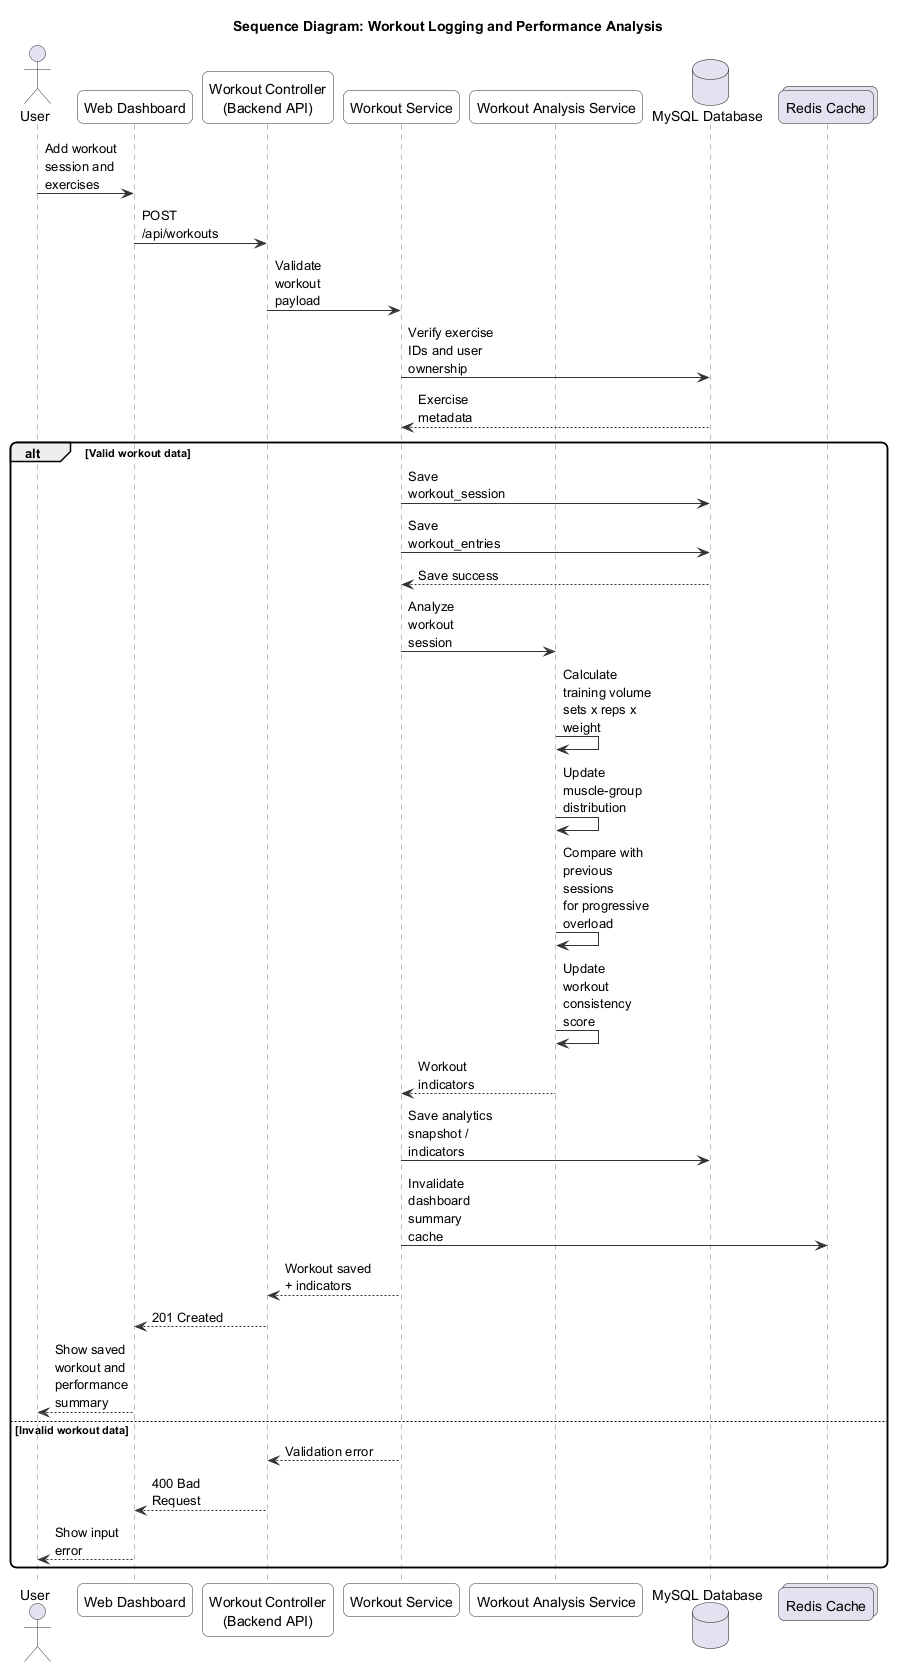

The diagram above was rendered by PlantUML. Its source (embedded in the PNG):
@startuml
title Sequence Diagram: Workout Logging and Performance Analysis

skinparam backgroundColor white
skinparam shadowing false
skinparam roundcorner 12
skinparam maxMessageSize 90
skinparam sequence {
  ArrowColor #333333
  ActorBorderColor #333333
  LifeLineBorderColor #777777
  ParticipantBorderColor #333333
  ParticipantBackgroundColor #F8F8F8
}

actor User
participant "Web Dashboard" as Frontend
participant "Workout Controller\n(Backend API)" as WorkoutAPI
participant "Workout Service" as WorkoutService
participant "Workout Analysis Service" as Analysis
database "MySQL Database" as DB
collections "Redis Cache" as Redis

User -> Frontend: Add workout session and exercises
Frontend -> WorkoutAPI: POST /api/workouts
WorkoutAPI -> WorkoutService: Validate workout payload
WorkoutService -> DB: Verify exercise IDs and user ownership
DB --> WorkoutService: Exercise metadata

alt Valid workout data
  WorkoutService -> DB: Save workout_session
  WorkoutService -> DB: Save workout_entries
  DB --> WorkoutService: Save success

  WorkoutService -> Analysis: Analyze workout session
  Analysis -> Analysis: Calculate training volume\nsets x reps x weight
  Analysis -> Analysis: Update muscle-group distribution
  Analysis -> Analysis: Compare with previous sessions\nfor progressive overload
  Analysis -> Analysis: Update workout consistency score
  Analysis --> WorkoutService: Workout indicators

  WorkoutService -> DB: Save analytics snapshot / indicators
  WorkoutService -> Redis: Invalidate dashboard summary cache
  WorkoutService --> WorkoutAPI: Workout saved + indicators
  WorkoutAPI --> Frontend: 201 Created
  Frontend --> User: Show saved workout and performance summary
else Invalid workout data
  WorkoutService --> WorkoutAPI: Validation error
  WorkoutAPI --> Frontend: 400 Bad Request
  Frontend --> User: Show input error
end

@enduml